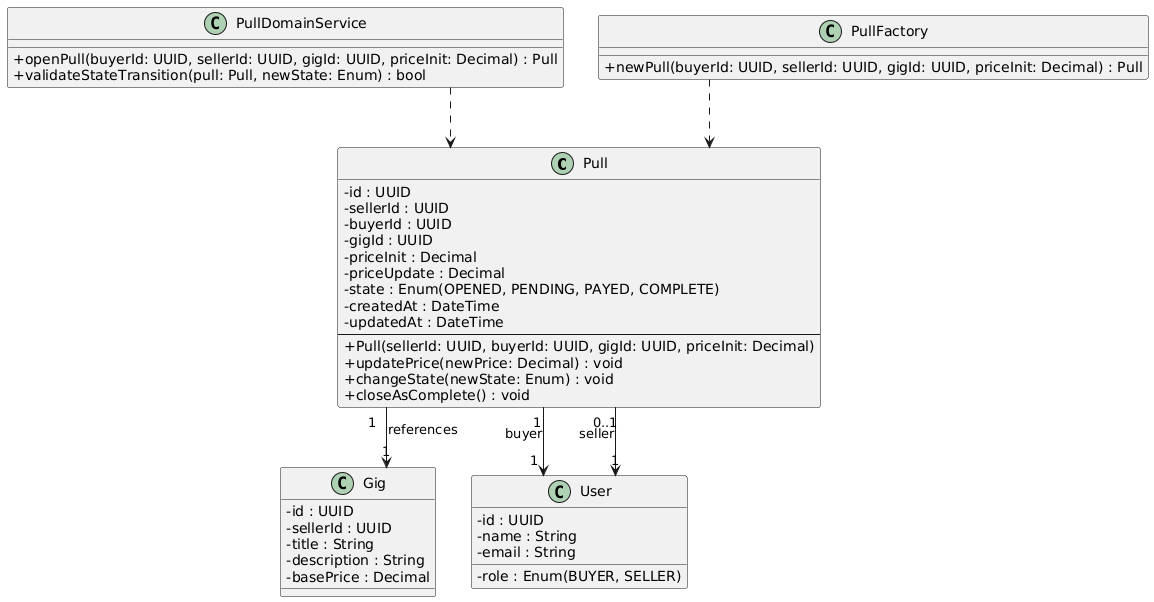

The diagram above was rendered by PlantUML. Its source (embedded in the PNG):
@startuml
skinparam classAttributeIconSize 0
skinparam linetype ortho

class Pull {
  - id : UUID
  - sellerId : UUID
  - buyerId : UUID
  - gigId : UUID
  - priceInit : Decimal
  - priceUpdate : Decimal
  - state : Enum(OPENED, PENDING, PAYED, COMPLETE)
  - createdAt : DateTime
  - updatedAt : DateTime
  --
  + Pull(sellerId: UUID, buyerId: UUID, gigId: UUID, priceInit: Decimal)
  + updatePrice(newPrice: Decimal) : void
  + changeState(newState: Enum) : void
  + closeAsComplete() : void
}

class Gig {
  - id : UUID
  - sellerId : UUID
  - title : String
  - description : String
  - basePrice : Decimal
}

class User {
  - id : UUID
  - name : String
  - email : String
  - role : Enum(BUYER, SELLER)
}

class PullDomainService {
  + openPull(buyerId: UUID, sellerId: UUID, gigId: UUID, priceInit: Decimal) : Pull
  + validateStateTransition(pull: Pull, newState: Enum) : bool
}

class PullFactory {
  + newPull(buyerId: UUID, sellerId: UUID, gigId: UUID, priceInit: Decimal) : Pull
}

Pull "1" --> "1" User : buyer
Pull "0..1" --> "1" User : seller
Pull "1" --> "1" Gig : references
PullDomainService ..> Pull
PullFactory ..> Pull
@enduml